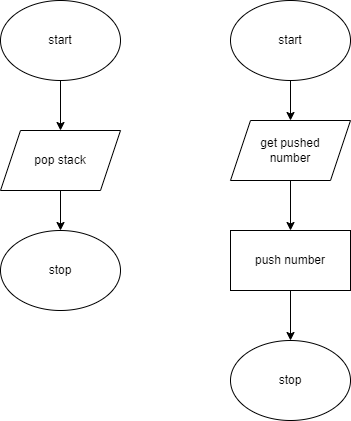

The diagram above was exported from draw.io. Its source (the exported page's mxGraphModel, read from the mxfile embedded in the PNG):
<mxGraphModel dx="434" dy="381" grid="1" gridSize="10" guides="1" tooltips="1" connect="1" arrows="1" fold="1" page="1" pageScale="1" pageWidth="827" pageHeight="1169" math="0" shadow="0">
  <root>
    <mxCell id="0" />
    <mxCell id="1" parent="0" />
    <mxCell id="8" value="" style="edgeStyle=none;html=1;" parent="1" source="2" target="6" edge="1">
      <mxGeometry relative="1" as="geometry" />
    </mxCell>
    <mxCell id="2" value="start" style="ellipse;whiteSpace=wrap;html=1;" parent="1" vertex="1">
      <mxGeometry x="100" y="30" width="120" height="80" as="geometry" />
    </mxCell>
    <mxCell id="3" value="stop" style="ellipse;whiteSpace=wrap;html=1;" parent="1" vertex="1">
      <mxGeometry x="330" y="370" width="120" height="80" as="geometry" />
    </mxCell>
    <mxCell id="4" value="stop" style="ellipse;whiteSpace=wrap;html=1;" parent="1" vertex="1">
      <mxGeometry x="100" y="260" width="120" height="80" as="geometry" />
    </mxCell>
    <mxCell id="10" value="" style="edgeStyle=none;html=1;" parent="1" source="5" target="7" edge="1">
      <mxGeometry relative="1" as="geometry" />
    </mxCell>
    <mxCell id="5" value="start" style="ellipse;whiteSpace=wrap;html=1;" parent="1" vertex="1">
      <mxGeometry x="330" y="30" width="120" height="80" as="geometry" />
    </mxCell>
    <mxCell id="9" value="" style="edgeStyle=none;html=1;" parent="1" source="6" target="4" edge="1">
      <mxGeometry relative="1" as="geometry" />
    </mxCell>
    <mxCell id="6" value="pop stack" style="shape=parallelogram;perimeter=parallelogramPerimeter;whiteSpace=wrap;html=1;fixedSize=1;" parent="1" vertex="1">
      <mxGeometry x="100" y="160" width="120" height="60" as="geometry" />
    </mxCell>
    <mxCell id="13" value="" style="edgeStyle=none;html=1;" parent="1" source="7" target="12" edge="1">
      <mxGeometry relative="1" as="geometry" />
    </mxCell>
    <mxCell id="7" value="get pushed &lt;br&gt;number" style="shape=parallelogram;perimeter=parallelogramPerimeter;whiteSpace=wrap;html=1;fixedSize=1;" parent="1" vertex="1">
      <mxGeometry x="330" y="150" width="120" height="60" as="geometry" />
    </mxCell>
    <mxCell id="14" value="" style="edgeStyle=none;html=1;" parent="1" source="12" target="3" edge="1">
      <mxGeometry relative="1" as="geometry" />
    </mxCell>
    <mxCell id="12" value="push number" style="rounded=0;whiteSpace=wrap;html=1;" parent="1" vertex="1">
      <mxGeometry x="330" y="260" width="120" height="60" as="geometry" />
    </mxCell>
  </root>
</mxGraphModel>